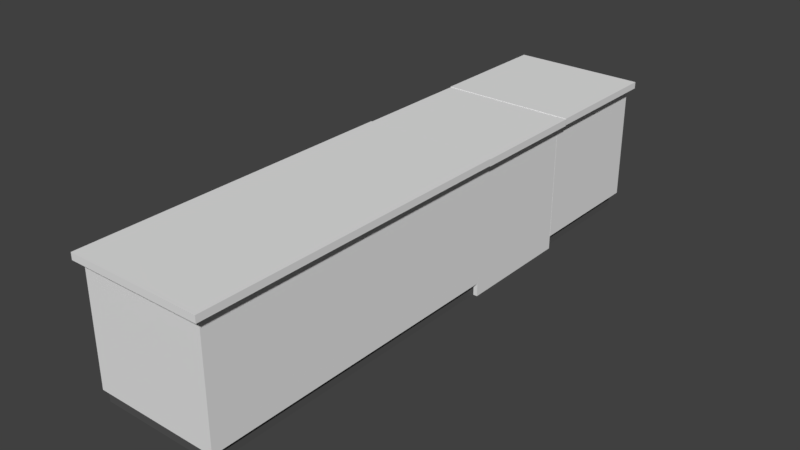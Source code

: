 # Source: Reception_Bar.blend  (saved by Blender 2.79.0; exported with 4.5.12 LTS)
import bpy
from mathutils import Matrix  # noqa: F401  (used for matrix-valued properties, if any)

bpy.ops.wm.read_factory_settings(use_empty=True)
scene = bpy.context.scene
scene.name = 'Scene'

# ---- collections
col_collection_7 = bpy.data.collections.new('Collection 7'); scene.collection.children.link(col_collection_7)

# ---- materials (node trees are filled in below, after node groups)
mat_wood_side = bpy.data.materials.new('Wood Side')
mat_wood_side.alpha_threshold = 0.0
mat_wood_side.use_transparent_shadow = False
mat_wood_side.roughness = 0.5
mat_wood_top = bpy.data.materials.new('Wood Top')
mat_wood_top.alpha_threshold = 0.0
mat_wood_top.use_transparent_shadow = False
mat_wood_top.roughness = 0.5
mat_wood_top_001 = bpy.data.materials.new('Wood Top.001')
mat_wood_top_001.alpha_threshold = 0.0
mat_wood_top_001.use_transparent_shadow = False
mat_wood_top_001.roughness = 0.5
mat_grey_base = bpy.data.materials.new('Grey Base')
mat_grey_base.alpha_threshold = 0.0
mat_grey_base.use_transparent_shadow = False
mat_grey_base.diffuse_color = (0.09462, 0.09462, 0.09462, 1.0)
mat_grey_base.roughness = 0.5
mat_grey_base.specular_intensity = 0.0
mat_black_gloss = bpy.data.materials.new('Black Gloss')
mat_black_gloss.alpha_threshold = 0.0
mat_black_gloss.use_transparent_shadow = False
mat_black_gloss.roughness = 0.5

# ---- material node trees

# ---- world
world_world = bpy.data.worlds.new('World'); scene.world = world_world
world_world.color = (0.05088, 0.05088, 0.05088)
world_world.use_sun_shadow = False
world_world.sun_shadow_jitter_overblur = 0.0
world_world.cycles.sampling_method = 'MANUAL'

# ---- meshes
me_cube_001 = bpy.data.meshes.new('Cube.001')
me_cube_001.from_pydata([(-0.03319, 0.00434, -1.041), (-0.03319, 0.00434, 1.041), (-0.03319, 1.907, -1.041), (-0.03319, 1.907, 1.041), (0.03234, 0.00434, -1.041), (0.03234, 0.00434, 1.041), (0.03234, 1.907, -1.041), (0.03234, 1.907, 1.041)], [], [(0, 1, 3, 2), (2, 3, 7, 6), (6, 7, 5, 4), (4, 5, 1, 0), (2, 6, 4, 0), (7, 3, 1, 5)])
_uv = me_cube_001.uv_layers.new(name='UVMap')
_uv.uv.foreach_set('vector', [0.7147, 0.5001, 0.7147, 0.9999, 0.0001195, 0.9999, 0.0001195, 0.5001, 0.04928, 4.438e-05, 0.04928, 1.0, 4.438e-05, 1.0, 4.438e-05, 4.441e-05, 0.7147, 0.0001195, 0.7147, 0.4999, 0.0001195, 0.4999, 0.0001195, 0.0001196, 0.09861, 4.438e-05, 0.09861, 1.0, 0.04937, 1.0, 0.04937, 4.438e-05, 1.0, 3.736e-05, 1.0, 0.03447, 3.711e-05, 0.03447, 3.711e-05, 3.711e-05, 1.0, 0.03455, 1.0, 0.06898, 3.711e-05, 0.06898, 3.711e-05, 0.03455])
me_cube_001.materials.append(mat_wood_side)
me_cube_001.use_remesh_preserve_volume = False
me_cube_001.use_remesh_preserve_attributes = False
me_cube_001.use_mirror_vertex_groups = False
me_cube_001.update()
me_cube = bpy.data.meshes.new('Cube')
me_cube.from_pydata([(-1.053, 0.003087, -0.05366), (-1.053, 0.003087, 0.05366), (-1.053, 1.908, -0.05366), (-1.053, 1.908, 0.05366), (1.08, 0.003087, -0.05366), (1.08, 0.003087, 0.05366), (1.08, 1.908, -0.05366), (1.08, 1.908, 0.05366)], [], [(0, 1, 3, 2), (2, 3, 7, 6), (6, 7, 5, 4), (4, 5, 1, 0), (2, 6, 4, 0), (7, 3, 1, 5)])
_uv = me_cube.uv_layers.new(name='UVMap')
_uv.uv.foreach_set('vector', [0.6453, 0.6447, 0.6453, 0.3327, 0.9679, 0.3327, 0.9679, 0.6447, 0.3387, 0.3327, 6.056e-08, 0.3327, 0.0, 7.438e-08, 0.3387, 0.0, 0.6774, 0.312, 0.6774, 0.0, 1.0, 0.0, 1.0, 0.312, 0.3387, 7.438e-08, 0.6774, 0.0, 0.6774, 0.3327, 0.3387, 0.3327, 4.037e-08, 0.6655, 0.0, 0.3327, 0.3226, 0.3327, 0.3226, 0.6655, 0.6453, 0.3327, 0.6453, 0.6655, 0.3226, 0.6655, 0.3226, 0.3327])
me_cube.materials.append(mat_wood_top)
me_cube.use_remesh_preserve_volume = False
me_cube.use_remesh_preserve_attributes = False
me_cube.use_mirror_vertex_groups = False
me_cube.update()
me_cube_078 = bpy.data.meshes.new('Cube.078')
me_cube_078.from_pydata([(4.989, -1.0, -0.9948), (4.989, -1.0, 1.0), (4.989, 1.0, -0.9948), (4.989, 1.0, 1.0), (2.99, 1.0, -0.9948), (2.99, 1.0, 1.0), (2.99, -1.0, -0.9948), (2.99, -1.0, 1.0), (4.989, 4.06, -0.9948), (4.989, 4.06, 1.0), (2.99, 4.06, -0.9948), (2.99, 4.06, 1.0), (4.989, 1.0, 0.8944), (4.989, -1.0, 0.8944), (2.99, -1.0, 0.8944), (2.99, 1.0, 0.8944), (4.989, 4.06, 0.8944), (2.99, 4.06, 0.8944), (4.989, 5.965, 1.0), (2.99, 5.965, 1.0), (4.989, 5.965, 0.8944), (2.99, 5.965, 0.8944), (4.989, 8.017, 1.0), (2.99, 8.017, 1.0), (4.989, 8.017, 0.8944), (2.99, 8.017, 0.8944), (4.989, 5.965, -0.9946), (2.99, 5.965, -0.9946), (4.989, 8.017, -0.9946), (2.99, 8.017, -0.9946), (5.126, -1.0, 1.0), (5.126, 1.0, 1.0), (5.126, 4.06, 1.0), (5.126, 1.0, 0.8944), (5.126, -1.0, 0.8944), (5.126, 4.06, 0.8944), (5.126, 5.965, 1.0), (5.126, 5.965, 0.8944), (5.126, 8.017, 1.0), (5.126, 8.017, 0.8944), (4.989, -1.153, 1.0), (2.99, -1.153, 1.0), (4.989, -1.153, 0.8944), (2.99, -1.153, 0.8944), (5.126, -1.153, 1.0), (5.126, -1.153, 0.8944), (2.99, 1.0, -1.216), (2.99, 4.06, -1.216), (2.99, 5.965, -1.216), (4.904, -1.0, -0.9948), (4.904, 1.0, -0.9948), (4.904, 4.06, -0.9948), (4.904, 5.965, -0.9946), (4.904, 8.017, -0.9946), (4.904, 1.0, -1.216), (4.904, 4.06, -1.216), (4.904, 5.965, -1.216), (2.99, 7.915, -0.9946), (2.99, 7.915, -1.216), (4.904, 7.915, -0.9946), (4.904, 7.915, -1.216), (2.99, -0.9202, -0.9948), (2.99, -0.9202, -1.216), (4.904, -0.9202, -0.9948), (4.904, -0.9202, -1.216)], [], [(12, 2, 8, 16), (13, 12, 33, 34), (13, 34, 45, 42), (3, 5, 7, 1), (1, 7, 41, 40), (5, 3, 9, 11), (15, 5, 11, 17), (4, 15, 17, 10), (0, 13, 14, 6), (2, 12, 13, 0), (16, 9, 32, 35), (21, 19, 23, 25), (18, 19, 21, 20), (9, 16, 17, 11), (25, 23, 22, 24), (19, 18, 22, 23), (24, 20, 26, 28), (22, 18, 36, 38), (21, 25, 29, 27), (25, 24, 28, 29), (20, 21, 27, 26), (33, 31, 30, 34), (31, 33, 35, 32), (36, 37, 39, 38), (14, 13, 42, 43), (20, 24, 39, 37), (18, 20, 37, 36), (3, 1, 30, 31), (9, 3, 31, 32), (12, 16, 35, 33), (24, 22, 38, 39), (42, 40, 41, 43), (40, 42, 45, 44), (30, 1, 40, 44), (34, 30, 44, 45), (4, 10, 47, 46), (64, 54, 50, 63), (64, 62, 46, 54), (51, 50, 54, 55), (2, 0, 49, 50), (8, 2, 50, 51), (28, 26, 52, 53), (47, 55, 54, 46), (47, 10, 51, 55), (6, 14, 15, 4, 61), (27, 48, 56, 52), (29, 53, 59, 57), (58, 57, 59, 60), (27, 57, 58, 48), (56, 60, 59, 52), (58, 60, 56, 48), (43, 41, 7, 14), (61, 62, 64, 63), (49, 6, 61, 63), (46, 62, 61, 4), (5, 15, 14, 7), (8, 51, 10, 17, 16)])
me_cube_078.polygons.foreach_set('material_index', [0, 0, 0, 0, 0, 0, 0, 0, 0, 0, 0, 0, 0, 0, 0, 0, 0, 0, 0, 0, 0, 0, 0, 0, 0, 0, 0, 0, 0, 0, 0, 0, 0, 0, 0, 1, 1, 1, 1, 0, 0, 0, 1, 1, 0, 1, 0, 1, 1, 1, 1, 0, 1, 0, 1, 0, 0])
_uv = me_cube_078.uv_layers.new(name='UVMap')
_uv.uv.foreach_set('vector', [0.3277, 0.6192, 0.3277, 0.3098, 0.8289, 0.3098, 0.8289, 0.6192, 0.1466, 7.225e-05, 0.543, 0.07404, 0.5414, 0.07899, 0.1494, 0.005098, 0.1466, 7.225e-05, 0.1494, 0.005098, 0.1352, 0.01836, 0.1318, 0.01808, 0.5355, 0.0985, 0.5149, 0.158, 0.1214, 0.04911, 0.1546, 0.02435, 0.1546, 0.02435, 0.1214, 0.04911, 0.1063, 0.04091, 0.1363, 0.02356, 0.5149, 0.158, 0.5355, 0.0985, 0.9771, 0.1363, 0.9822, 0.1692, 0.5214, 0.1707, 0.5149, 0.158, 0.9822, 0.1692, 0.9999, 0.1789, 0.6599, 0.5464, 0.2035, 0.5464, 0.2035, 0.2192, 0.6599, 0.2192, 0.6599, 0.9742, 0.2035, 0.9742, 0.2035, 0.7604, 0.6599, 0.7604, 0.3277, 0.3098, 0.3277, 0.6192, 0.0001063, 0.6192, 0.0001063, 0.3098, 0.9999, 0.1179, 0.9771, 0.1363, 0.9739, 0.1312, 0.9861, 0.1217, 7.225e-05, 0.3918, 7.225e-05, 0.3804, 0.3162, 0.3808, 0.3337, 0.3918, 0.262, 0.4286, 0.252, 0.4389, 0.2453, 0.44, 0.2589, 0.4198, 0.9771, 0.1363, 0.9999, 0.1179, 0.9999, 0.1789, 0.9822, 0.1692, 0.3337, 0.3918, 0.3162, 0.3808, 0.3125, 0.3493, 0.3335, 0.3338, 7.225e-05, 0.3804, 0.00388, 0.3218, 0.3125, 0.3493, 0.3162, 0.3808, 0.3362, 0.3096, 0.0001063, 0.3096, 0.0001063, 0.0001063, 0.3362, 0.0001063, 0.3125, 0.3493, 0.00388, 0.3218, 0.004842, 0.317, 0.3096, 0.3453, 0.9999, 0.3096, 0.6638, 0.3096, 0.6638, 0.0001064, 0.9999, 0.0001064, 0.6638, 0.3096, 0.3362, 0.3096, 0.3362, 0.0001063, 0.6638, 0.0001064, 0.9998, 0.897, 0.8569, 0.897, 0.8569, 0.4488, 0.9998, 0.4488, 0.5414, 0.07899, 0.537, 0.09288, 0.1555, 0.021, 0.1494, 0.005098, 0.537, 0.09288, 0.5414, 0.07899, 0.9861, 0.1217, 0.9739, 0.1312, 0.004842, 0.317, 0.008078, 0.3025, 0.3216, 0.3363, 0.3096, 0.3453, 0.08036, 0.02349, 0.1466, 7.225e-05, 0.1318, 0.01808, 0.09597, 0.03486, 0.008986, 0.2987, 0.3335, 0.3338, 0.3216, 0.3363, 0.008078, 0.3025, 0.262, 0.4286, 0.2589, 0.4198, 0.2637, 0.4228, 0.2638, 0.4277, 0.5355, 0.0985, 0.1546, 0.02435, 0.1555, 0.021, 0.537, 0.09288, 0.9771, 0.1363, 0.5355, 0.0985, 0.537, 0.09288, 0.9739, 0.1312, 0.543, 0.07404, 0.9999, 0.1179, 0.9861, 0.1217, 0.5414, 0.07899, 0.3335, 0.3338, 0.3125, 0.3493, 0.3096, 0.3453, 0.3216, 0.3363, 0.1318, 0.01808, 0.1363, 0.02356, 0.1063, 0.04091, 0.09597, 0.03486, 0.1363, 0.02356, 0.1318, 0.01808, 0.1352, 0.01836, 0.1375, 0.02214, 0.1555, 0.021, 0.1546, 0.02435, 0.1363, 0.02356, 0.1375, 0.02214, 0.1494, 0.005098, 0.1555, 0.021, 0.1375, 0.02214, 0.1352, 0.01836, 0.0, 0.0, 0.0, 0.0, 0.0, 0.0, 0.0, 0.0, 0.0, 0.0, 0.0, 0.0, 0.0, 0.0, 0.0, 0.0, 0.0, 0.0, 0.0, 0.0, 0.0, 0.0, 0.0, 0.0, 0.0, 0.0, 0.0, 0.0, 0.0, 0.0, 0.0, 0.0, 0.5, 0.02279, 9.129e-05, 0.02299, 2.807e-05, 0.01718, 0.5, 0.01699, 1.0, 0.02299, 0.5, 0.02279, 0.5, 0.01699, 0.9999, 0.01719, 0.4503, 0.0499, 8.12e-05, 0.0499, 2.807e-05, 0.04467, 0.4503, 0.04467, 0.0, 0.0, 0.0, 0.0, 0.0, 0.0, 0.0, 0.0, 0.0, 0.0, 0.0, 0.0, 0.0, 0.0, 0.0, 0.0, 0.6599, 0.7604, 0.2035, 0.7604, 0.2035, 0.5464, 0.6599, 0.5464, 0.6599, 0.7518, 0.0, 0.0, 0.0, 0.0, 0.0, 0.0, 0.0, 0.0, 2.824e-05, 0.02305, 0.1222, 0.02305, 0.1222, 0.04461, 2.807e-05, 0.04461, 0.0, 0.0, 0.0, 0.0, 0.0, 0.0, 0.0, 0.0, 0.0, 0.0, 0.0, 0.0, 0.0, 0.0, 0.0, 0.0, 0.0, 0.0, 0.0, 0.0, 0.0, 0.0, 0.0, 0.0, 0.0, 0.0, 0.0, 0.0, 0.0, 0.0, 0.0, 0.0, 0.09597, 0.03486, 0.1063, 0.04091, 0.1214, 0.04911, 0.08036, 0.02349, 0.0, 0.0, 0.0, 0.0, 0.0, 0.0, 0.0, 0.0, 0.6316, 0.01693, 0.5093, 0.01693, 0.5093, 2.839e-05, 0.6316, 2.839e-05, 0.0, 0.0, 0.0, 0.0, 0.0, 0.0, 0.0, 0.0, 1.0, 2.336e-05, 1.0, 0.0528, 2.297e-05, 0.0528, 2.297e-05, 2.297e-05, 0.6599, 0.005346, 0.6599, 0.01442, 0.6599, 0.2192, 0.2035, 0.2192, 0.2035, 0.005346])
me_cube_078.materials.append(mat_wood_top_001)
me_cube_078.materials.append(mat_grey_base)
me_cube_078.materials.append(mat_black_gloss)
me_cube_078.use_remesh_preserve_volume = False
me_cube_078.use_remesh_preserve_attributes = False
me_cube_078.use_mirror_vertex_groups = False
me_cube_078.update()

# ---- objects
ob_front_door = bpy.data.objects.new('Front Door', me_cube_001)
ob_top_door = bpy.data.objects.new('Top Door', me_cube)
ob_desk = bpy.data.objects.new('Desk', me_cube_078)

# ---- transforms, parenting, visibility, modifiers, constraints
ob_front_door.location = (4.955, 4.055, -0.1679)
ob_front_door.lineart.crease_threshold = 0.0
ob_top_door.location = (4.046, 4.059, 0.9382)
ob_top_door.lineart.crease_threshold = 0.0
ob_desk.location = (0.0, 0.0, 0.0)
ob_desk.lineart.crease_threshold = 0.0

# ---- collection membership
col_collection_7.objects.link(ob_front_door)
col_collection_7.objects.link(ob_top_door)
col_collection_7.objects.link(ob_desk)

# ---- scene / render settings (as saved in the file)
scene.frame_start = 1; scene.frame_end = 250; scene.frame_set(1)
scene.render.engine = 'BLENDER_EEVEE_NEXT'
scene.render.resolution_percentage = 50
scene.render.dither_intensity = 0.0
scene.cycles.use_denoising = False
scene.cycles.samples = 128
scene.cycles.sampling_pattern = 'TABULATED_SOBOL'
scene.cycles.use_adaptive_sampling = False
scene.cycles.use_light_tree = False
scene.cycles.blur_glossy = 0.0
scene.cycles.sample_clamp_indirect = 0.0
scene.view_settings.view_transform = 'Standard'
bpy.context.view_layer.update()

# ---- added for rendering (the .blend has no active camera and no usable light): camera, sun
cam_auto = bpy.data.cameras.new('AutoCamera')
cam_auto.lens = 50.0
cam_auto.sensor_width = 36.0
cam_auto.clip_end = 1000.0
ob_auto_camera = bpy.data.objects.new('AutoCamera', cam_auto)
scene.collection.objects.link(ob_auto_camera)
ob_auto_camera.location = (13.0075, -7.30712, 7.05131)
ob_auto_camera.rotation_euler = (1.09748, -7.21219e-08, 0.694738)
scene.camera = ob_auto_camera
light_auto_sun = bpy.data.lights.new('AutoSun', 'SUN')
light_auto_sun.energy = 3.0
light_auto_sun.angle = 0.0523599
ob_auto_sun = bpy.data.objects.new('AutoSun', light_auto_sun)
scene.collection.objects.link(ob_auto_sun)
ob_auto_sun.rotation_euler = (0.872665, 0.174533, 0.523599)
bpy.context.view_layer.update()

